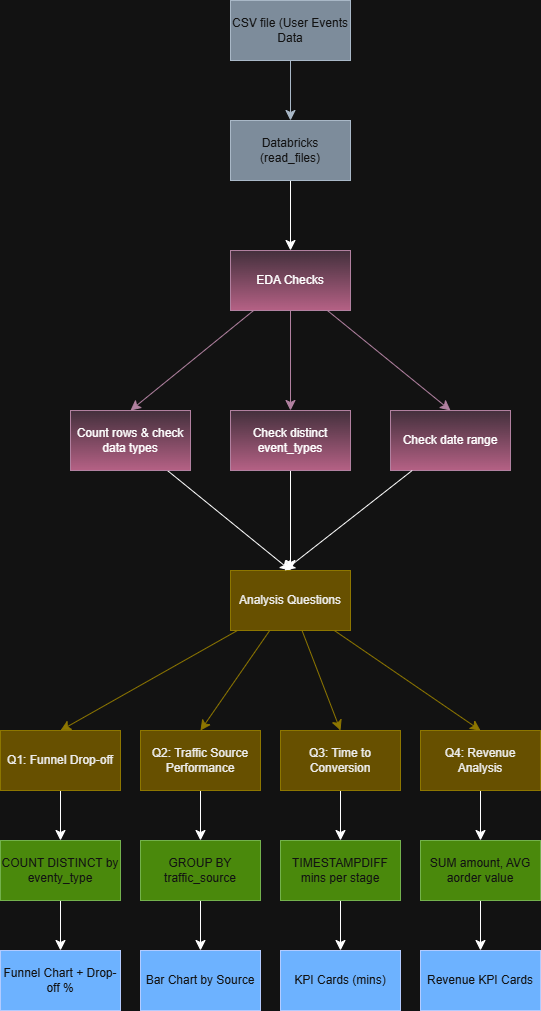

The diagram above was exported from draw.io. Its source (the exported page's mxGraphModel, read from the mxfile embedded in the PNG):
<mxGraphModel dx="860" dy="1747" grid="1" gridSize="10" guides="1" tooltips="1" connect="1" arrows="1" fold="1" page="1" pageScale="1" pageWidth="827" pageHeight="1169" math="0" shadow="0">
  <root>
    <mxCell id="0" />
    <mxCell id="1" parent="0" />
    <mxCell id="Si1IjabDFY_YbiBZGxYh-2" edge="1" parent="1" source="Si1IjabDFY_YbiBZGxYh-1" style="edgeStyle=none;curved=1;rounded=0;orthogonalLoop=1;jettySize=auto;html=1;fontSize=12;startSize=8;endSize=8;entryX=0.5;entryY=0;entryDx=0;entryDy=0;fillColor=#647687;strokeColor=#314354;" target="Si1IjabDFY_YbiBZGxYh-3">
      <mxGeometry relative="1" as="geometry">
        <mxPoint x="170" y="-130" as="targetPoint" />
      </mxGeometry>
    </mxCell>
    <mxCell id="Si1IjabDFY_YbiBZGxYh-1" parent="1" style="whiteSpace=wrap;html=1;fillColor=#647687;fontColor=#ffffff;strokeColor=#314354;" value="CSV file (User Events Data" vertex="1">
      <mxGeometry height="60" width="120" x="280" y="-790" as="geometry" />
    </mxCell>
    <mxCell id="Si1IjabDFY_YbiBZGxYh-4" edge="1" parent="1" source="Si1IjabDFY_YbiBZGxYh-3" style="edgeStyle=none;curved=1;rounded=0;orthogonalLoop=1;jettySize=auto;html=1;fontSize=12;startSize=8;endSize=8;entryX=0.5;entryY=0;entryDx=0;entryDy=0;" target="Si1IjabDFY_YbiBZGxYh-5">
      <mxGeometry relative="1" as="geometry">
        <mxPoint x="270" as="targetPoint" />
      </mxGeometry>
    </mxCell>
    <mxCell id="Si1IjabDFY_YbiBZGxYh-3" parent="1" style="whiteSpace=wrap;html=1;fillColor=#647687;fontColor=#ffffff;strokeColor=#314354;" value="Databricks (read_files)" vertex="1">
      <mxGeometry height="60" width="120" x="280" y="-670" as="geometry" />
    </mxCell>
    <mxCell id="Si1IjabDFY_YbiBZGxYh-6" edge="1" parent="1" source="Si1IjabDFY_YbiBZGxYh-5" style="edgeStyle=none;curved=1;rounded=0;orthogonalLoop=1;jettySize=auto;html=1;fontSize=12;startSize=8;endSize=8;entryX=0.5;entryY=0;entryDx=0;entryDy=0;fillColor=#e6d0de;gradientColor=#d5739d;strokeColor=#996185;" target="Si1IjabDFY_YbiBZGxYh-7">
      <mxGeometry relative="1" as="geometry">
        <mxPoint x="180" y="280" as="targetPoint" />
      </mxGeometry>
    </mxCell>
    <mxCell id="Si1IjabDFY_YbiBZGxYh-8" edge="1" parent="1" source="Si1IjabDFY_YbiBZGxYh-5" style="edgeStyle=none;curved=1;rounded=0;orthogonalLoop=1;jettySize=auto;html=1;fontSize=12;startSize=8;endSize=8;entryX=0.5;entryY=0;entryDx=0;entryDy=0;fillColor=#e6d0de;gradientColor=#d5739d;strokeColor=#996185;" target="Si1IjabDFY_YbiBZGxYh-9">
      <mxGeometry relative="1" as="geometry">
        <mxPoint x="350" y="250" as="targetPoint" />
      </mxGeometry>
    </mxCell>
    <mxCell id="Si1IjabDFY_YbiBZGxYh-10" edge="1" parent="1" source="Si1IjabDFY_YbiBZGxYh-5" style="edgeStyle=none;curved=1;rounded=0;orthogonalLoop=1;jettySize=auto;html=1;fontSize=12;startSize=8;endSize=8;entryX=0.5;entryY=0;entryDx=0;entryDy=0;fillColor=#e6d0de;gradientColor=#d5739d;strokeColor=#996185;" target="Si1IjabDFY_YbiBZGxYh-11">
      <mxGeometry relative="1" as="geometry">
        <mxPoint x="550" y="270" as="targetPoint" />
      </mxGeometry>
    </mxCell>
    <mxCell id="Si1IjabDFY_YbiBZGxYh-5" parent="1" style="whiteSpace=wrap;html=1;fillColor=#e6d0de;gradientColor=#d5739d;strokeColor=#996185;" value="EDA Checks" vertex="1">
      <mxGeometry height="60" width="120" x="280" y="-540" as="geometry" />
    </mxCell>
    <mxCell id="Si1IjabDFY_YbiBZGxYh-14" edge="1" parent="1" source="Si1IjabDFY_YbiBZGxYh-7" style="edgeStyle=none;curved=1;rounded=0;orthogonalLoop=1;jettySize=auto;html=1;entryX=0.5;entryY=0;entryDx=0;entryDy=0;fontSize=12;startSize=8;endSize=8;" target="Si1IjabDFY_YbiBZGxYh-13">
      <mxGeometry relative="1" as="geometry" />
    </mxCell>
    <mxCell id="Si1IjabDFY_YbiBZGxYh-7" parent="1" style="whiteSpace=wrap;html=1;fillColor=#e6d0de;gradientColor=#d5739d;strokeColor=#996185;" value="Count rows &amp;amp; check data types" vertex="1">
      <mxGeometry height="60" width="120" x="120" y="-380" as="geometry" />
    </mxCell>
    <mxCell id="Si1IjabDFY_YbiBZGxYh-15" edge="1" parent="1" source="Si1IjabDFY_YbiBZGxYh-9" style="edgeStyle=none;curved=1;rounded=0;orthogonalLoop=1;jettySize=auto;html=1;fontSize=12;startSize=8;endSize=8;entryX=0.5;entryY=0;entryDx=0;entryDy=0;" target="Si1IjabDFY_YbiBZGxYh-13">
      <mxGeometry relative="1" as="geometry">
        <mxPoint x="340" y="500" as="targetPoint" />
      </mxGeometry>
    </mxCell>
    <mxCell id="Si1IjabDFY_YbiBZGxYh-9" parent="1" style="whiteSpace=wrap;html=1;fillColor=#e6d0de;gradientColor=#d5739d;strokeColor=#996185;" value="Check distinct event_types" vertex="1">
      <mxGeometry height="60" width="120" x="280" y="-380" as="geometry" />
    </mxCell>
    <mxCell id="Si1IjabDFY_YbiBZGxYh-11" parent="1" style="whiteSpace=wrap;html=1;fillColor=#e6d0de;gradientColor=#d5739d;strokeColor=#996185;" value="Check date range" vertex="1">
      <mxGeometry height="60" width="120" x="440" y="-380" as="geometry" />
    </mxCell>
    <mxCell id="Si1IjabDFY_YbiBZGxYh-21" edge="1" parent="1" source="Si1IjabDFY_YbiBZGxYh-13" style="edgeStyle=none;curved=1;rounded=0;orthogonalLoop=1;jettySize=auto;html=1;entryX=0.5;entryY=0;entryDx=0;entryDy=0;fontSize=12;startSize=8;endSize=8;fillColor=#e3c800;strokeColor=#B09500;" target="Si1IjabDFY_YbiBZGxYh-17">
      <mxGeometry relative="1" as="geometry" />
    </mxCell>
    <mxCell id="Si1IjabDFY_YbiBZGxYh-22" edge="1" parent="1" source="Si1IjabDFY_YbiBZGxYh-13" style="edgeStyle=none;curved=1;rounded=0;orthogonalLoop=1;jettySize=auto;html=1;entryX=0.5;entryY=0;entryDx=0;entryDy=0;fontSize=12;startSize=8;endSize=8;fillColor=#e3c800;strokeColor=#B09500;" target="Si1IjabDFY_YbiBZGxYh-18">
      <mxGeometry relative="1" as="geometry" />
    </mxCell>
    <mxCell id="Si1IjabDFY_YbiBZGxYh-23" edge="1" parent="1" source="Si1IjabDFY_YbiBZGxYh-13" style="edgeStyle=none;curved=1;rounded=0;orthogonalLoop=1;jettySize=auto;html=1;entryX=0.5;entryY=0;entryDx=0;entryDy=0;fontSize=12;startSize=8;endSize=8;fillColor=#e3c800;strokeColor=#B09500;" target="Si1IjabDFY_YbiBZGxYh-19">
      <mxGeometry relative="1" as="geometry" />
    </mxCell>
    <mxCell id="Si1IjabDFY_YbiBZGxYh-24" edge="1" parent="1" source="Si1IjabDFY_YbiBZGxYh-13" style="edgeStyle=none;curved=1;rounded=0;orthogonalLoop=1;jettySize=auto;html=1;entryX=0.5;entryY=0;entryDx=0;entryDy=0;fontSize=12;startSize=8;endSize=8;fillColor=#e3c800;strokeColor=#B09500;" target="Si1IjabDFY_YbiBZGxYh-20">
      <mxGeometry relative="1" as="geometry" />
    </mxCell>
    <mxCell id="Si1IjabDFY_YbiBZGxYh-13" parent="1" style="whiteSpace=wrap;html=1;fillColor=#e3c800;strokeColor=#B09500;fontColor=#000000;" value="Analysis Questions" vertex="1">
      <mxGeometry height="60" width="120" x="280" y="-220" as="geometry" />
    </mxCell>
    <mxCell id="Si1IjabDFY_YbiBZGxYh-16" edge="1" parent="1" source="Si1IjabDFY_YbiBZGxYh-11" style="edgeStyle=none;curved=1;rounded=0;orthogonalLoop=1;jettySize=auto;html=1;entryX=0.45;entryY=0;entryDx=0;entryDy=0;entryPerimeter=0;fontSize=12;startSize=8;endSize=8;" target="Si1IjabDFY_YbiBZGxYh-13">
      <mxGeometry relative="1" as="geometry" />
    </mxCell>
    <mxCell id="Si1IjabDFY_YbiBZGxYh-29" edge="1" parent="1" source="Si1IjabDFY_YbiBZGxYh-17" style="edgeStyle=none;curved=1;rounded=0;orthogonalLoop=1;jettySize=auto;html=1;entryX=0.5;entryY=0;entryDx=0;entryDy=0;fontSize=12;startSize=8;endSize=8;" target="Si1IjabDFY_YbiBZGxYh-25">
      <mxGeometry relative="1" as="geometry" />
    </mxCell>
    <mxCell id="Si1IjabDFY_YbiBZGxYh-17" parent="1" style="whiteSpace=wrap;html=1;fillColor=#e3c800;strokeColor=#B09500;fontColor=#000000;" value="Q1: Funnel Drop-off" vertex="1">
      <mxGeometry height="60" width="120" x="50" y="-60" as="geometry" />
    </mxCell>
    <mxCell id="Si1IjabDFY_YbiBZGxYh-30" edge="1" parent="1" source="Si1IjabDFY_YbiBZGxYh-18" style="edgeStyle=none;curved=1;rounded=0;orthogonalLoop=1;jettySize=auto;html=1;entryX=0.5;entryY=0;entryDx=0;entryDy=0;fontSize=12;startSize=8;endSize=8;" target="Si1IjabDFY_YbiBZGxYh-26">
      <mxGeometry relative="1" as="geometry" />
    </mxCell>
    <mxCell id="Si1IjabDFY_YbiBZGxYh-18" parent="1" style="whiteSpace=wrap;html=1;fillColor=#e3c800;strokeColor=#B09500;fontColor=#000000;" value="Q2: Traffic Source Performance" vertex="1">
      <mxGeometry height="60" width="120" x="190" y="-60" as="geometry" />
    </mxCell>
    <mxCell id="Si1IjabDFY_YbiBZGxYh-31" edge="1" parent="1" source="Si1IjabDFY_YbiBZGxYh-19" style="edgeStyle=none;curved=1;rounded=0;orthogonalLoop=1;jettySize=auto;html=1;entryX=0.5;entryY=0;entryDx=0;entryDy=0;fontSize=12;startSize=8;endSize=8;" target="Si1IjabDFY_YbiBZGxYh-27">
      <mxGeometry relative="1" as="geometry" />
    </mxCell>
    <mxCell id="Si1IjabDFY_YbiBZGxYh-19" parent="1" style="whiteSpace=wrap;html=1;fillColor=#e3c800;strokeColor=#B09500;fontColor=#000000;" value="Q3: Time to Conversion" vertex="1">
      <mxGeometry height="60" width="120" x="330" y="-60" as="geometry" />
    </mxCell>
    <mxCell id="Si1IjabDFY_YbiBZGxYh-32" edge="1" parent="1" source="Si1IjabDFY_YbiBZGxYh-20" style="edgeStyle=none;curved=1;rounded=0;orthogonalLoop=1;jettySize=auto;html=1;entryX=0.5;entryY=0;entryDx=0;entryDy=0;fontSize=12;startSize=8;endSize=8;" target="Si1IjabDFY_YbiBZGxYh-28">
      <mxGeometry relative="1" as="geometry" />
    </mxCell>
    <mxCell id="Si1IjabDFY_YbiBZGxYh-20" parent="1" style="whiteSpace=wrap;html=1;fillColor=#e3c800;strokeColor=#B09500;fontColor=#000000;" value="Q4: Revenue Analysis" vertex="1">
      <mxGeometry height="60" width="120" x="470" y="-60" as="geometry" />
    </mxCell>
    <mxCell id="Si1IjabDFY_YbiBZGxYh-37" edge="1" parent="1" source="Si1IjabDFY_YbiBZGxYh-25" style="edgeStyle=none;curved=1;rounded=0;orthogonalLoop=1;jettySize=auto;html=1;entryX=0.5;entryY=0;entryDx=0;entryDy=0;fontSize=12;startSize=8;endSize=8;" target="Si1IjabDFY_YbiBZGxYh-33">
      <mxGeometry relative="1" as="geometry" />
    </mxCell>
    <mxCell id="Si1IjabDFY_YbiBZGxYh-25" parent="1" style="whiteSpace=wrap;html=1;fillColor=#60a917;fontColor=#ffffff;strokeColor=#2D7600;" value="COUNT DISTINCT by eventy_type" vertex="1">
      <mxGeometry height="60" width="120" x="50" y="50" as="geometry" />
    </mxCell>
    <mxCell id="Si1IjabDFY_YbiBZGxYh-38" edge="1" parent="1" source="Si1IjabDFY_YbiBZGxYh-26" style="edgeStyle=none;curved=1;rounded=0;orthogonalLoop=1;jettySize=auto;html=1;entryX=0.5;entryY=0;entryDx=0;entryDy=0;fontSize=12;startSize=8;endSize=8;" target="Si1IjabDFY_YbiBZGxYh-34">
      <mxGeometry relative="1" as="geometry" />
    </mxCell>
    <mxCell id="Si1IjabDFY_YbiBZGxYh-26" parent="1" style="whiteSpace=wrap;html=1;fillColor=#60a917;fontColor=#ffffff;strokeColor=#2D7600;" value="GROUP BY traffic_source" vertex="1">
      <mxGeometry height="60" width="120" x="190" y="50" as="geometry" />
    </mxCell>
    <mxCell id="Si1IjabDFY_YbiBZGxYh-39" edge="1" parent="1" source="Si1IjabDFY_YbiBZGxYh-27" style="edgeStyle=none;curved=1;rounded=0;orthogonalLoop=1;jettySize=auto;html=1;fontSize=12;startSize=8;endSize=8;" target="Si1IjabDFY_YbiBZGxYh-35">
      <mxGeometry relative="1" as="geometry" />
    </mxCell>
    <mxCell id="Si1IjabDFY_YbiBZGxYh-27" parent="1" style="whiteSpace=wrap;html=1;fillColor=#60a917;fontColor=#ffffff;strokeColor=#2D7600;" value="TIMESTAMPDIFF mins per stage" vertex="1">
      <mxGeometry height="60" width="120" x="330" y="50" as="geometry" />
    </mxCell>
    <mxCell id="Si1IjabDFY_YbiBZGxYh-40" edge="1" parent="1" source="Si1IjabDFY_YbiBZGxYh-28" style="edgeStyle=none;curved=1;rounded=0;orthogonalLoop=1;jettySize=auto;html=1;fontSize=12;startSize=8;endSize=8;" target="Si1IjabDFY_YbiBZGxYh-36">
      <mxGeometry relative="1" as="geometry" />
    </mxCell>
    <mxCell id="Si1IjabDFY_YbiBZGxYh-28" parent="1" style="whiteSpace=wrap;html=1;fillColor=#60a917;fontColor=#ffffff;strokeColor=#2D7600;" value="SUM amount, AVG aorder value" vertex="1">
      <mxGeometry height="60" width="120" x="470" y="50" as="geometry" />
    </mxCell>
    <mxCell id="Si1IjabDFY_YbiBZGxYh-33" parent="1" style="whiteSpace=wrap;html=1;fillColor=#0050ef;fontColor=#ffffff;strokeColor=#001DBC;" value="Funnel Chart + Drop-off %" vertex="1">
      <mxGeometry height="60" width="120" x="50" y="160" as="geometry" />
    </mxCell>
    <mxCell id="Si1IjabDFY_YbiBZGxYh-34" parent="1" style="whiteSpace=wrap;html=1;fillColor=#0050ef;fontColor=#ffffff;strokeColor=#001DBC;" value="Bar Chart by Source" vertex="1">
      <mxGeometry height="60" width="120" x="190" y="160" as="geometry" />
    </mxCell>
    <mxCell id="Si1IjabDFY_YbiBZGxYh-35" parent="1" style="whiteSpace=wrap;html=1;fillColor=#0050ef;fontColor=#ffffff;strokeColor=#001DBC;" value="KPI Cards (mins)" vertex="1">
      <mxGeometry height="60" width="120" x="330" y="160" as="geometry" />
    </mxCell>
    <mxCell id="Si1IjabDFY_YbiBZGxYh-36" parent="1" style="whiteSpace=wrap;html=1;fillColor=#0050ef;fontColor=#ffffff;strokeColor=#001DBC;" value="Revenue KPI Cards" vertex="1">
      <mxGeometry height="60" width="120" x="470" y="160" as="geometry" />
    </mxCell>
  </root>
</mxGraphModel>